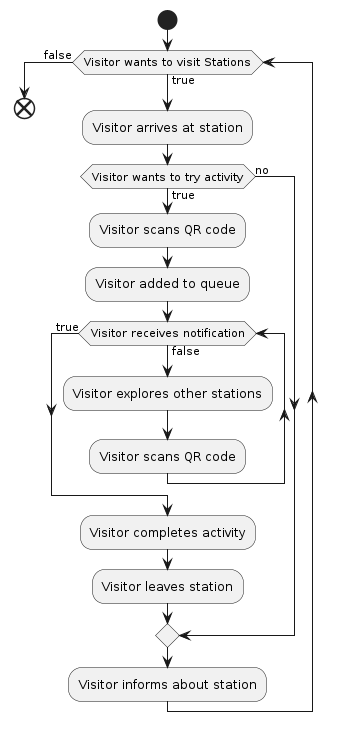

The diagram above was rendered by PlantUML. Its source (embedded in the PNG):
@startuml

start
while (Visitor wants to visit Stations) is (true)

    :Visitor arrives at station;

    if(Visitor wants to try activity) then (true)
        :Visitor scans QR code;
        :Visitor added to queue;

        while (Visitor receives notification) is (false)
            :Visitor explores other stations;
            :Visitor scans QR code;
        endwhile (true)

        :Visitor completes activity;
        :Visitor leaves station;

    else (no)
    endif

    :Visitor informs about station;

endwhile (false)
end
@enduml